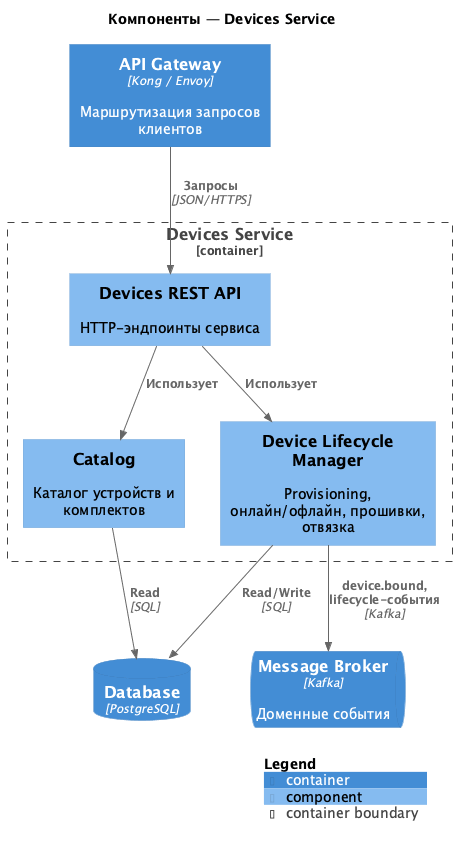

The diagram above was rendered by PlantUML. Its source (embedded in the PNG):
@startuml devices
!include https://raw.githubusercontent.com/plantuml-stdlib/C4-PlantUML/master/C4_Component.puml

title Компоненты — Devices Service

Container(api_gw, "API Gateway", "Kong / Envoy", "Маршрутизация запросов клиентов")
ContainerQueue(broker, "Message Broker", "Kafka", "Доменные события")
ContainerDb(db, "Database", "PostgreSQL")

Container_Boundary(devices, "Devices Service") {
    Component(api, "Devices REST API", "", "HTTP-эндпоинты сервиса")
    Component(catalog, "Catalog", "", "Каталог устройств и комплектов")
    Component(lifecycle, "Device Lifecycle Manager", "", "Provisioning, онлайн/офлайн, прошивки, отвязка")
}

Rel(api_gw, api, "Запросы", "JSON/HTTPS")
Rel(api, catalog, "Использует")
Rel(api, lifecycle, "Использует")
Rel(catalog, db, "Read", "SQL")
Rel(lifecycle, db, "Read/Write", "SQL")
Rel(lifecycle, broker, "device.bound, lifecycle-события", "Kafka")

SHOW_LEGEND()
@enduml